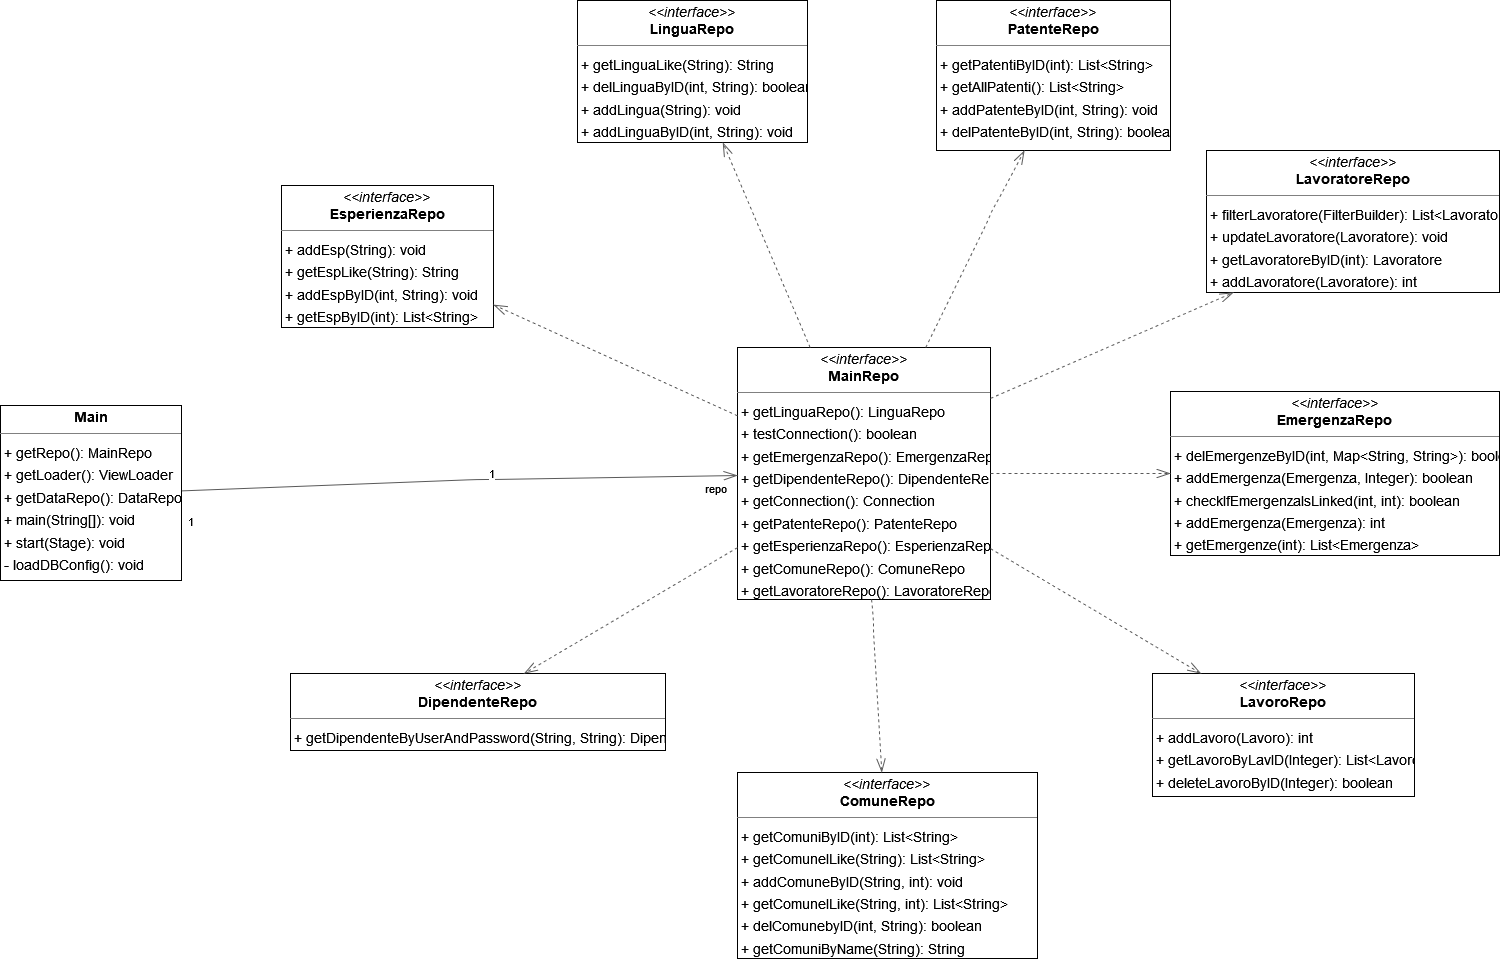

The diagram above was exported from draw.io. Its source (the exported page's mxGraphModel, read from the mxfile embedded in the PNG):
<mxGraphModel dx="1268" dy="868" grid="1" gridSize="10" guides="1" tooltips="1" connect="1" arrows="1" fold="1" page="0" pageScale="1" pageWidth="850" pageHeight="1100" background="none" math="0" shadow="0">
  <root>
    <mxCell id="0" />
    <mxCell id="1" parent="0" />
    <mxCell id="node0" value="&lt;p style=&quot;margin:0px;margin-top:4px;text-align:center;&quot;&gt;&lt;i&gt;&amp;lt;&amp;lt;interface&amp;gt;&amp;gt;&lt;/i&gt;&lt;br/&gt;&lt;b&gt;ComuneRepo&lt;/b&gt;&lt;/p&gt;&lt;hr size=&quot;1&quot;/&gt;&lt;p style=&quot;margin:0 0 0 4px;line-height:1.6;&quot;&gt;+ getComuniByID(int): List&amp;lt;String&amp;gt;&lt;br/&gt;+ getComuneILike(String): List&amp;lt;String&amp;gt;&lt;br/&gt;+ addComuneByID(String, int): void&lt;br/&gt;+ getComuneILike(String, int): List&amp;lt;String&amp;gt;&lt;br/&gt;+ delComunebyID(int, String): boolean&lt;br/&gt;+ getComuniByName(String): String&lt;br/&gt;+ getAllComuni(PreparedStatement): List&amp;lt;String&amp;gt;&lt;/p&gt;" style="verticalAlign=top;align=left;overflow=fill;fontSize=14;fontFamily=Helvetica;html=1;rounded=0;shadow=0;comic=0;labelBackgroundColor=none;strokeWidth=1;" parent="1" vertex="1">
      <mxGeometry x="446" y="622" width="300" height="186" as="geometry" />
    </mxCell>
    <mxCell id="node2" value="&lt;p style=&quot;margin:0px;margin-top:4px;text-align:center;&quot;&gt;&lt;i&gt;&amp;lt;&amp;lt;interface&amp;gt;&amp;gt;&lt;/i&gt;&lt;br/&gt;&lt;b&gt;DipendenteRepo&lt;/b&gt;&lt;/p&gt;&lt;hr size=&quot;1&quot;/&gt;&lt;p style=&quot;margin:0 0 0 4px;line-height:1.6;&quot;&gt;+ getDipendenteByUserAndPassword(String, String): Dipendente&lt;/p&gt;" style="verticalAlign=top;align=left;overflow=fill;fontSize=14;fontFamily=Helvetica;html=1;rounded=0;shadow=0;comic=0;labelBackgroundColor=none;strokeWidth=1;" parent="1" vertex="1">
      <mxGeometry x="-1" y="523" width="375" height="77" as="geometry" />
    </mxCell>
    <mxCell id="node4" value="&lt;p style=&quot;margin:0px;margin-top:4px;text-align:center;&quot;&gt;&lt;i&gt;&amp;lt;&amp;lt;interface&amp;gt;&amp;gt;&lt;/i&gt;&lt;br/&gt;&lt;b&gt;EmergenzaRepo&lt;/b&gt;&lt;/p&gt;&lt;hr size=&quot;1&quot;/&gt;&lt;p style=&quot;margin:0 0 0 4px;line-height:1.6;&quot;&gt;+ delEmergenzeByID(int, Map&amp;lt;String, String&amp;gt;): boolean&lt;br/&gt;+ addEmergenza(Emergenza, Integer): boolean&lt;br/&gt;+ checkIfEmergenzaIsLinked(int, int): boolean&lt;br/&gt;+ addEmergenza(Emergenza): int&lt;br/&gt;+ getEmergenze(int): List&amp;lt;Emergenza&amp;gt;&lt;br/&gt;+ getEmergenzeIDByValues(Map&amp;lt;String, String&amp;gt;): int&lt;/p&gt;" style="verticalAlign=top;align=left;overflow=fill;fontSize=14;fontFamily=Helvetica;html=1;rounded=0;shadow=0;comic=0;labelBackgroundColor=none;strokeWidth=1;" parent="1" vertex="1">
      <mxGeometry x="879" y="241" width="329" height="164" as="geometry" />
    </mxCell>
    <mxCell id="node5" value="&lt;p style=&quot;margin:0px;margin-top:4px;text-align:center;&quot;&gt;&lt;i&gt;&amp;lt;&amp;lt;interface&amp;gt;&amp;gt;&lt;/i&gt;&lt;br/&gt;&lt;b&gt;EsperienzaRepo&lt;/b&gt;&lt;/p&gt;&lt;hr size=&quot;1&quot;/&gt;&lt;p style=&quot;margin:0 0 0 4px;line-height:1.6;&quot;&gt;+ addEsp(String): void&lt;br/&gt;+ getEspLike(String): String&lt;br/&gt;+ addEspByID(int, String): void&lt;br/&gt;+ getEspByID(int): List&amp;lt;String&amp;gt;&lt;br/&gt;+ delEspByID(int, String): boolean&lt;/p&gt;" style="verticalAlign=top;align=left;overflow=fill;fontSize=14;fontFamily=Helvetica;html=1;rounded=0;shadow=0;comic=0;labelBackgroundColor=none;strokeWidth=1;" parent="1" vertex="1">
      <mxGeometry x="-10" y="35" width="212" height="142" as="geometry" />
    </mxCell>
    <mxCell id="node8" value="&lt;p style=&quot;margin:0px;margin-top:4px;text-align:center;&quot;&gt;&lt;i&gt;&amp;lt;&amp;lt;interface&amp;gt;&amp;gt;&lt;/i&gt;&lt;br/&gt;&lt;b&gt;LavoratoreRepo&lt;/b&gt;&lt;/p&gt;&lt;hr size=&quot;1&quot;/&gt;&lt;p style=&quot;margin:0 0 0 4px;line-height:1.6;&quot;&gt;+ filterLavoratore(FilterBuilder): List&amp;lt;Lavoratore&amp;gt;&lt;br/&gt;+ updateLavoratore(Lavoratore): void&lt;br/&gt;+ getLavoratoreByID(int): Lavoratore&lt;br/&gt;+ addLavoratore(Lavoratore): int&lt;br/&gt;+ delLavoratore(int): boolean&lt;/p&gt;" style="verticalAlign=top;align=left;overflow=fill;fontSize=14;fontFamily=Helvetica;html=1;rounded=0;shadow=0;comic=0;labelBackgroundColor=none;strokeWidth=1;" parent="1" vertex="1">
      <mxGeometry x="915" width="293" height="142" as="geometry" />
    </mxCell>
    <mxCell id="node1" value="&lt;p style=&quot;margin:0px;margin-top:4px;text-align:center;&quot;&gt;&lt;i&gt;&amp;lt;&amp;lt;interface&amp;gt;&amp;gt;&lt;/i&gt;&lt;br/&gt;&lt;b&gt;LavoroRepo&lt;/b&gt;&lt;/p&gt;&lt;hr size=&quot;1&quot;/&gt;&lt;p style=&quot;margin:0 0 0 4px;line-height:1.6;&quot;&gt;+ addLavoro(Lavoro): int&lt;br/&gt;+ getLavoroByLavID(Integer): List&amp;lt;Lavoro&amp;gt;&lt;br/&gt;+ deleteLavoroByID(Integer): boolean&lt;/p&gt;" style="verticalAlign=top;align=left;overflow=fill;fontSize=14;fontFamily=Helvetica;html=1;rounded=0;shadow=0;comic=0;labelBackgroundColor=none;strokeWidth=1;" parent="1" vertex="1">
      <mxGeometry x="861" y="523" width="262" height="123" as="geometry" />
    </mxCell>
    <mxCell id="node7" value="&lt;p style=&quot;margin:0px;margin-top:4px;text-align:center;&quot;&gt;&lt;i&gt;&amp;lt;&amp;lt;interface&amp;gt;&amp;gt;&lt;/i&gt;&lt;br/&gt;&lt;b&gt;LinguaRepo&lt;/b&gt;&lt;/p&gt;&lt;hr size=&quot;1&quot;/&gt;&lt;p style=&quot;margin:0 0 0 4px;line-height:1.6;&quot;&gt;+ getLinguaLike(String): String&lt;br/&gt;+ delLinguaByID(int, String): boolean&lt;br/&gt;+ addLingua(String): void&lt;br/&gt;+ addLinguaByID(int, String): void&lt;br/&gt;+ getLingueByID(int): List&amp;lt;String&amp;gt;&lt;/p&gt;" style="verticalAlign=top;align=left;overflow=fill;fontSize=14;fontFamily=Helvetica;html=1;rounded=0;shadow=0;comic=0;labelBackgroundColor=none;strokeWidth=1;" parent="1" vertex="1">
      <mxGeometry x="286" y="-150" width="230" height="142" as="geometry" />
    </mxCell>
    <mxCell id="node9" value="&lt;p style=&quot;margin:0px;margin-top:4px;text-align:center;&quot;&gt;&lt;b&gt;Main&lt;/b&gt;&lt;/p&gt;&lt;hr size=&quot;1&quot;/&gt;&lt;p style=&quot;margin:0 0 0 4px;line-height:1.6;&quot;&gt;+ getRepo(): MainRepo&lt;br/&gt;+ getLoader(): ViewLoader&lt;br/&gt;+ getDataRepo(): DataRepo&lt;br/&gt;+ main(String[]): void&lt;br/&gt;+ start(Stage): void&lt;br/&gt;- loadDBConfig(): void&lt;/p&gt;" style="verticalAlign=top;align=left;overflow=fill;fontSize=14;fontFamily=Helvetica;html=1;rounded=0;shadow=0;comic=0;labelBackgroundColor=none;strokeWidth=1;" parent="1" vertex="1">
      <mxGeometry x="-291" y="255" width="181" height="175" as="geometry" />
    </mxCell>
    <mxCell id="node6" value="&lt;p style=&quot;margin:0px;margin-top:4px;text-align:center;&quot;&gt;&lt;i&gt;&amp;lt;&amp;lt;interface&amp;gt;&amp;gt;&lt;/i&gt;&lt;br/&gt;&lt;b&gt;MainRepo&lt;/b&gt;&lt;/p&gt;&lt;hr size=&quot;1&quot;/&gt;&lt;p style=&quot;margin:0 0 0 4px;line-height:1.6;&quot;&gt;+ getLinguaRepo(): LinguaRepo&lt;br/&gt;+ testConnection(): boolean&lt;br/&gt;+ getEmergenzaRepo(): EmergenzaRepo&lt;br/&gt;+ getDipendenteRepo(): DipendenteRepo&lt;br/&gt;+ getConnection(): Connection&lt;br/&gt;+ getPatenteRepo(): PatenteRepo&lt;br/&gt;+ getEsperienzaRepo(): EsperienzaRepo&lt;br/&gt;+ getComuneRepo(): ComuneRepo&lt;br/&gt;+ getLavoratoreRepo(): LavoratoreRepo&lt;br/&gt;+ getLavoroRepo(): LavoroRepo&lt;/p&gt;" style="verticalAlign=top;align=left;overflow=fill;fontSize=14;fontFamily=Helvetica;html=1;rounded=0;shadow=0;comic=0;labelBackgroundColor=none;strokeWidth=1;" parent="1" vertex="1">
      <mxGeometry x="446" y="197" width="253" height="252" as="geometry" />
    </mxCell>
    <mxCell id="node3" value="&lt;p style=&quot;margin:0px;margin-top:4px;text-align:center;&quot;&gt;&lt;i&gt;&amp;lt;&amp;lt;interface&amp;gt;&amp;gt;&lt;/i&gt;&lt;br/&gt;&lt;b&gt;PatenteRepo&lt;/b&gt;&lt;/p&gt;&lt;hr size=&quot;1&quot;/&gt;&lt;p style=&quot;margin:0 0 0 4px;line-height:1.6;&quot;&gt;+ getPatentiByID(int): List&amp;lt;String&amp;gt;&lt;br/&gt;+ getAllPatenti(): List&amp;lt;String&amp;gt;&lt;br/&gt;+ addPatenteByID(int, String): void&lt;br/&gt;+ delPatenteByID(int, String): boolean&lt;/p&gt;" style="verticalAlign=top;align=left;overflow=fill;fontSize=14;fontFamily=Helvetica;html=1;rounded=0;shadow=0;comic=0;labelBackgroundColor=none;strokeWidth=1;" parent="1" vertex="1">
      <mxGeometry x="645" y="-150" width="234" height="150" as="geometry" />
    </mxCell>
    <mxCell id="edge8" value="" style="html=1;rounded=1;;dashed=0;startArrow=diamondThinstartSize=12;endArrow=openThin;endSize=12;strokeColor=#595959;exitX=1.000;exitY=0.488;exitDx=0;exitDy=0;entryX=0.000;entryY=0.508;entryDx=0;entryDy=0;" parent="1" source="node9" target="node6" edge="1">
      <mxGeometry width="50" height="50" relative="1" as="geometry">
        <Array as="points">
          <mxPoint x="186" y="329" />
          <mxPoint x="202" y="329" />
        </Array>
      </mxGeometry>
    </mxCell>
    <mxCell id="label48" value="1" style="edgeLabel;resizable=0;html=1;align=left;verticalAlign=top;strokeColor=default;" parent="edge8" vertex="1" connectable="0">
      <mxGeometry x="-105" y="358" as="geometry" />
    </mxCell>
    <mxCell id="label52" value="1" style="edgeLabel;resizable=0;html=1;align=left;verticalAlign=top;strokeColor=default;" parent="edge8" vertex="1" connectable="0">
      <mxGeometry x="196" y="310" as="geometry" />
    </mxCell>
    <mxCell id="label53" value="repo" style="edgeLabel;resizable=0;html=1;align=left;verticalAlign=top;strokeColor=default;" parent="edge8" vertex="1" connectable="0">
      <mxGeometry x="412" y="325" as="geometry" />
    </mxCell>
    <mxCell id="edge3" value="" style="html=1;rounded=1;;dashed=1;startArrow=none;endArrow=openThin;endSize=12;strokeColor=#595959;exitX=0.530;exitY=1.000;exitDx=0;exitDy=0;entryX=0.481;entryY=0.000;entryDx=0;entryDy=0;" parent="1" source="node6" target="node0" edge="1">
      <mxGeometry width="50" height="50" relative="1" as="geometry">
        <Array as="points">
          <mxPoint x="582" y="470" />
          <mxPoint x="582" y="482" />
        </Array>
      </mxGeometry>
    </mxCell>
    <mxCell id="edge2" value="" style="html=1;rounded=1;;dashed=1;startArrow=none;endArrow=openThin;endSize=12;strokeColor=#595959;exitX=0.000;exitY=0.794;exitDx=0;exitDy=0;entryX=0.623;entryY=0.000;entryDx=0;entryDy=0;" parent="1" source="node6" target="node2" edge="1">
      <mxGeometry width="50" height="50" relative="1" as="geometry">
        <Array as="points" />
      </mxGeometry>
    </mxCell>
    <mxCell id="edge6" value="" style="html=1;rounded=1;;dashed=1;startArrow=none;endArrow=openThin;endSize=12;strokeColor=#595959;exitX=1.000;exitY=0.500;exitDx=0;exitDy=0;entryX=0.000;entryY=0.500;entryDx=0;entryDy=0;" parent="1" source="node6" target="node4" edge="1">
      <mxGeometry width="50" height="50" relative="1" as="geometry">
        <Array as="points" />
      </mxGeometry>
    </mxCell>
    <mxCell id="edge7" value="" style="html=1;rounded=1;;dashed=1;startArrow=none;endArrow=openThin;endSize=12;strokeColor=#595959;exitX=0.000;exitY=0.271;exitDx=0;exitDy=0;entryX=1.000;entryY=0.840;entryDx=0;entryDy=0;" parent="1" source="node6" target="node5" edge="1">
      <mxGeometry width="50" height="50" relative="1" as="geometry">
        <Array as="points" />
      </mxGeometry>
    </mxCell>
    <mxCell id="edge1" value="" style="html=1;rounded=1;;dashed=1;startArrow=none;endArrow=openThin;endSize=12;strokeColor=#595959;exitX=1.000;exitY=0.202;exitDx=0;exitDy=0;entryX=0.092;entryY=1.000;entryDx=0;entryDy=0;" parent="1" source="node6" target="node8" edge="1">
      <mxGeometry width="50" height="50" relative="1" as="geometry">
        <Array as="points" />
      </mxGeometry>
    </mxCell>
    <mxCell id="edge4" value="" style="html=1;rounded=1;;dashed=1;startArrow=none;endArrow=openThin;endSize=12;strokeColor=#595959;exitX=1.000;exitY=0.798;exitDx=0;exitDy=0;entryX=0.185;entryY=0.000;entryDx=0;entryDy=0;" parent="1" source="node6" target="node1" edge="1">
      <mxGeometry width="50" height="50" relative="1" as="geometry">
        <Array as="points" />
      </mxGeometry>
    </mxCell>
    <mxCell id="edge0" value="" style="html=1;rounded=1;;dashed=1;startArrow=none;endArrow=openThin;endSize=12;strokeColor=#595959;exitX=0.287;exitY=0.000;exitDx=0;exitDy=0;entryX=0.632;entryY=1.000;entryDx=0;entryDy=0;" parent="1" source="node6" target="node7" edge="1">
      <mxGeometry width="50" height="50" relative="1" as="geometry">
        <Array as="points" />
      </mxGeometry>
    </mxCell>
    <mxCell id="edge5" value="" style="html=1;rounded=1;;dashed=1;startArrow=none;endArrow=openThin;endSize=12;strokeColor=#595959;exitX=0.744;exitY=0.000;exitDx=0;exitDy=0;entryX=0.376;entryY=1.000;entryDx=0;entryDy=0;" parent="1" source="node6" target="node3" edge="1">
      <mxGeometry width="50" height="50" relative="1" as="geometry">
        <Array as="points">
          <mxPoint x="696" y="71" />
          <mxPoint x="701" y="59" />
          <mxPoint x="708" y="47" />
        </Array>
      </mxGeometry>
    </mxCell>
  </root>
</mxGraphModel>